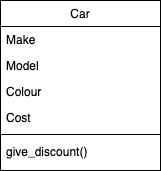

The diagram above was exported from draw.io. Its source (the exported page's mxGraphModel, read from the mxfile embedded in the PNG):
<mxGraphModel dx="1114" dy="617" grid="1" gridSize="10" guides="1" tooltips="1" connect="1" arrows="1" fold="1" page="1" pageScale="1" pageWidth="827" pageHeight="1169" math="0" shadow="0">
  <root>
    <mxCell id="WIyWlLk6GJQsqaUBKTNV-0" />
    <mxCell id="WIyWlLk6GJQsqaUBKTNV-1" parent="WIyWlLk6GJQsqaUBKTNV-0" />
    <mxCell id="zkfFHV4jXpPFQw0GAbJ--17" value="Car" style="swimlane;fontStyle=0;align=center;verticalAlign=top;childLayout=stackLayout;horizontal=1;startSize=26;horizontalStack=0;resizeParent=1;resizeLast=0;collapsible=1;marginBottom=0;rounded=0;shadow=0;strokeWidth=1;" parent="WIyWlLk6GJQsqaUBKTNV-1" vertex="1">
      <mxGeometry x="334" y="140" width="160" height="170" as="geometry">
        <mxRectangle x="550" y="140" width="160" height="26" as="alternateBounds" />
      </mxGeometry>
    </mxCell>
    <mxCell id="zkfFHV4jXpPFQw0GAbJ--18" value="Make" style="text;align=left;verticalAlign=top;spacingLeft=4;spacingRight=4;overflow=hidden;rotatable=0;points=[[0,0.5],[1,0.5]];portConstraint=eastwest;" parent="zkfFHV4jXpPFQw0GAbJ--17" vertex="1">
      <mxGeometry y="26" width="160" height="26" as="geometry" />
    </mxCell>
    <mxCell id="zkfFHV4jXpPFQw0GAbJ--19" value="Model" style="text;align=left;verticalAlign=top;spacingLeft=4;spacingRight=4;overflow=hidden;rotatable=0;points=[[0,0.5],[1,0.5]];portConstraint=eastwest;rounded=0;shadow=0;html=0;" parent="zkfFHV4jXpPFQw0GAbJ--17" vertex="1">
      <mxGeometry y="52" width="160" height="26" as="geometry" />
    </mxCell>
    <mxCell id="zkfFHV4jXpPFQw0GAbJ--20" value="Colour" style="text;align=left;verticalAlign=top;spacingLeft=4;spacingRight=4;overflow=hidden;rotatable=0;points=[[0,0.5],[1,0.5]];portConstraint=eastwest;rounded=0;shadow=0;html=0;" parent="zkfFHV4jXpPFQw0GAbJ--17" vertex="1">
      <mxGeometry y="78" width="160" height="26" as="geometry" />
    </mxCell>
    <mxCell id="zkfFHV4jXpPFQw0GAbJ--22" value="Cost" style="text;align=left;verticalAlign=top;spacingLeft=4;spacingRight=4;overflow=hidden;rotatable=0;points=[[0,0.5],[1,0.5]];portConstraint=eastwest;rounded=0;shadow=0;html=0;" parent="zkfFHV4jXpPFQw0GAbJ--17" vertex="1">
      <mxGeometry y="104" width="160" height="26" as="geometry" />
    </mxCell>
    <mxCell id="zkfFHV4jXpPFQw0GAbJ--23" value="" style="line;html=1;strokeWidth=1;align=left;verticalAlign=middle;spacingTop=-1;spacingLeft=3;spacingRight=3;rotatable=0;labelPosition=right;points=[];portConstraint=eastwest;" parent="zkfFHV4jXpPFQw0GAbJ--17" vertex="1">
      <mxGeometry y="130" width="160" height="8" as="geometry" />
    </mxCell>
    <mxCell id="zkfFHV4jXpPFQw0GAbJ--24" value="give_discount()" style="text;align=left;verticalAlign=top;spacingLeft=4;spacingRight=4;overflow=hidden;rotatable=0;points=[[0,0.5],[1,0.5]];portConstraint=eastwest;" parent="zkfFHV4jXpPFQw0GAbJ--17" vertex="1">
      <mxGeometry y="138" width="160" height="26" as="geometry" />
    </mxCell>
  </root>
</mxGraphModel>